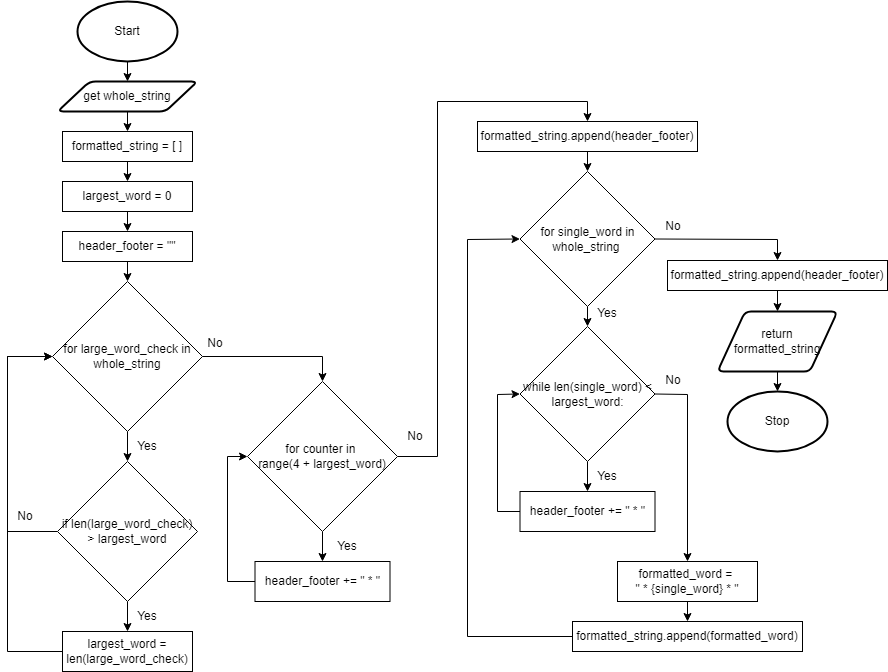

The diagram above was exported from draw.io. Its source (the exported page's mxGraphModel, read from the mxfile embedded in the PNG):
<mxGraphModel dx="1074" dy="717" grid="1" gridSize="10" guides="1" tooltips="1" connect="1" arrows="1" fold="1" page="1" pageScale="1" pageWidth="827" pageHeight="1169" math="0" shadow="0">
  <root>
    <mxCell id="0" />
    <mxCell id="1" parent="0" />
    <mxCell id="17" style="edgeStyle=none;html=1;exitX=0.5;exitY=1;exitDx=0;exitDy=0;exitPerimeter=0;entryX=0.5;entryY=0;entryDx=0;entryDy=0;" parent="1" source="18" target="20" edge="1">
      <mxGeometry relative="1" as="geometry" />
    </mxCell>
    <mxCell id="18" value="Start" style="strokeWidth=2;html=1;shape=mxgraph.flowchart.start_1;whiteSpace=wrap;" parent="1" vertex="1">
      <mxGeometry x="80" y="40" width="100" height="60" as="geometry" />
    </mxCell>
    <mxCell id="35" style="edgeStyle=none;html=1;exitX=0.5;exitY=1;exitDx=0;exitDy=0;entryX=0.5;entryY=0;entryDx=0;entryDy=0;" edge="1" parent="1" source="20" target="34">
      <mxGeometry relative="1" as="geometry" />
    </mxCell>
    <mxCell id="20" value="get whole_string" style="shape=parallelogram;html=1;strokeWidth=2;perimeter=parallelogramPerimeter;whiteSpace=wrap;rounded=1;arcSize=12;size=0.23;" parent="1" vertex="1">
      <mxGeometry x="60" y="120" width="140" height="30" as="geometry" />
    </mxCell>
    <mxCell id="21" value="Stop" style="strokeWidth=2;html=1;shape=mxgraph.flowchart.start_1;whiteSpace=wrap;" parent="1" vertex="1">
      <mxGeometry x="730" y="430" width="100" height="60" as="geometry" />
    </mxCell>
    <mxCell id="22" style="edgeStyle=none;html=1;exitX=1;exitY=0.5;exitDx=0;exitDy=0;entryX=0.5;entryY=0;entryDx=0;entryDy=0;rounded=0;" parent="1" source="24" target="48" edge="1">
      <mxGeometry relative="1" as="geometry">
        <Array as="points">
          <mxPoint x="325" y="395" />
        </Array>
        <mxPoint x="290" y="420" as="targetPoint" />
      </mxGeometry>
    </mxCell>
    <mxCell id="42" style="edgeStyle=none;html=1;exitX=0.5;exitY=1;exitDx=0;exitDy=0;entryX=0.5;entryY=0;entryDx=0;entryDy=0;" edge="1" parent="1" source="24" target="41">
      <mxGeometry relative="1" as="geometry" />
    </mxCell>
    <mxCell id="24" value="for large_word_check in whole_string" style="rhombus;whiteSpace=wrap;html=1;" parent="1" vertex="1">
      <mxGeometry x="55" y="320" width="150" height="150" as="geometry" />
    </mxCell>
    <mxCell id="25" value="Yes" style="text;html=1;strokeColor=none;fillColor=none;align=center;verticalAlign=middle;whiteSpace=wrap;rounded=0;" parent="1" vertex="1">
      <mxGeometry x="130" y="470" width="40" height="30" as="geometry" />
    </mxCell>
    <mxCell id="26" value="No" style="text;html=1;strokeColor=none;fillColor=none;align=center;verticalAlign=middle;whiteSpace=wrap;rounded=0;" parent="1" vertex="1">
      <mxGeometry x="200" y="367" width="36" height="30" as="geometry" />
    </mxCell>
    <mxCell id="29" style="edgeStyle=none;html=1;exitX=0.5;exitY=1;exitDx=0;exitDy=0;entryX=0.5;entryY=0;entryDx=0;entryDy=0;entryPerimeter=0;" parent="1" source="30" target="21" edge="1">
      <mxGeometry relative="1" as="geometry" />
    </mxCell>
    <mxCell id="30" value="return formatted_string" style="shape=parallelogram;html=1;strokeWidth=2;perimeter=parallelogramPerimeter;whiteSpace=wrap;rounded=1;arcSize=12;size=0.23;" parent="1" vertex="1">
      <mxGeometry x="720" y="350" width="120" height="60" as="geometry" />
    </mxCell>
    <mxCell id="37" style="edgeStyle=none;html=1;exitX=0.5;exitY=1;exitDx=0;exitDy=0;entryX=0.5;entryY=0;entryDx=0;entryDy=0;" edge="1" parent="1" source="34" target="36">
      <mxGeometry relative="1" as="geometry" />
    </mxCell>
    <mxCell id="34" value="formatted_string = [ ]" style="rounded=0;whiteSpace=wrap;html=1;" vertex="1" parent="1">
      <mxGeometry x="65" y="170" width="130" height="30" as="geometry" />
    </mxCell>
    <mxCell id="39" style="edgeStyle=none;html=1;exitX=0.5;exitY=1;exitDx=0;exitDy=0;entryX=0.5;entryY=0;entryDx=0;entryDy=0;" edge="1" parent="1" source="36" target="38">
      <mxGeometry relative="1" as="geometry" />
    </mxCell>
    <mxCell id="36" value="largest_word = 0" style="rounded=0;whiteSpace=wrap;html=1;" vertex="1" parent="1">
      <mxGeometry x="65" y="220" width="130" height="30" as="geometry" />
    </mxCell>
    <mxCell id="40" style="edgeStyle=none;html=1;exitX=0.5;exitY=1;exitDx=0;exitDy=0;entryX=0.5;entryY=0;entryDx=0;entryDy=0;" edge="1" parent="1" source="38" target="24">
      <mxGeometry relative="1" as="geometry" />
    </mxCell>
    <mxCell id="38" value="header_footer = &quot;&quot;" style="rounded=0;whiteSpace=wrap;html=1;" vertex="1" parent="1">
      <mxGeometry x="65" y="270" width="130" height="30" as="geometry" />
    </mxCell>
    <mxCell id="43" style="edgeStyle=none;html=1;exitX=0.5;exitY=1;exitDx=0;exitDy=0;entryX=0.5;entryY=0;entryDx=0;entryDy=0;" edge="1" parent="1" source="41" target="51">
      <mxGeometry relative="1" as="geometry">
        <mxPoint x="130" y="670" as="targetPoint" />
      </mxGeometry>
    </mxCell>
    <mxCell id="44" style="edgeStyle=none;html=1;exitX=0;exitY=0.5;exitDx=0;exitDy=0;entryX=0;entryY=0.5;entryDx=0;entryDy=0;rounded=0;" edge="1" parent="1" source="41" target="24">
      <mxGeometry relative="1" as="geometry">
        <Array as="points">
          <mxPoint x="10" y="570" />
          <mxPoint x="10" y="395" />
        </Array>
      </mxGeometry>
    </mxCell>
    <mxCell id="41" value="if len(large_word_check) &amp;gt; largest_word" style="rhombus;whiteSpace=wrap;html=1;" vertex="1" parent="1">
      <mxGeometry x="60" y="500" width="140" height="140" as="geometry" />
    </mxCell>
    <mxCell id="45" value="No" style="text;html=1;strokeColor=none;fillColor=none;align=center;verticalAlign=middle;whiteSpace=wrap;rounded=0;" vertex="1" parent="1">
      <mxGeometry x="10" y="540" width="36" height="30" as="geometry" />
    </mxCell>
    <mxCell id="47" value="Yes" style="text;html=1;strokeColor=none;fillColor=none;align=center;verticalAlign=middle;whiteSpace=wrap;rounded=0;" vertex="1" parent="1">
      <mxGeometry x="130" y="640" width="40" height="30" as="geometry" />
    </mxCell>
    <mxCell id="53" style="edgeStyle=none;rounded=0;html=1;exitX=0.5;exitY=1;exitDx=0;exitDy=0;entryX=0.5;entryY=0;entryDx=0;entryDy=0;" edge="1" parent="1" source="48" target="57">
      <mxGeometry relative="1" as="geometry">
        <mxPoint x="325" y="600" as="targetPoint" />
      </mxGeometry>
    </mxCell>
    <mxCell id="61" style="edgeStyle=none;rounded=0;html=1;exitX=1;exitY=0.5;exitDx=0;exitDy=0;entryX=0.5;entryY=0;entryDx=0;entryDy=0;" edge="1" parent="1" source="48" target="60">
      <mxGeometry relative="1" as="geometry">
        <Array as="points">
          <mxPoint x="440" y="495" />
          <mxPoint x="440" y="140" />
          <mxPoint x="590" y="140" />
        </Array>
      </mxGeometry>
    </mxCell>
    <mxCell id="48" value="for counter in &lt;br&gt;range(4 + largest_word)" style="rhombus;whiteSpace=wrap;html=1;" vertex="1" parent="1">
      <mxGeometry x="250" y="420" width="150" height="150" as="geometry" />
    </mxCell>
    <mxCell id="54" style="edgeStyle=none;rounded=0;html=1;exitX=0;exitY=0.5;exitDx=0;exitDy=0;entryX=0;entryY=0.5;entryDx=0;entryDy=0;" edge="1" parent="1" source="57" target="48">
      <mxGeometry relative="1" as="geometry">
        <mxPoint x="267.25" y="630" as="sourcePoint" />
        <Array as="points">
          <mxPoint x="230" y="620" />
          <mxPoint x="230" y="495" />
        </Array>
      </mxGeometry>
    </mxCell>
    <mxCell id="52" style="edgeStyle=none;rounded=0;html=1;exitX=0;exitY=0.5;exitDx=0;exitDy=0;entryX=0;entryY=0.5;entryDx=0;entryDy=0;" edge="1" parent="1" source="51" target="24">
      <mxGeometry relative="1" as="geometry">
        <Array as="points">
          <mxPoint x="10" y="690" />
          <mxPoint x="10" y="395" />
        </Array>
      </mxGeometry>
    </mxCell>
    <mxCell id="51" value="largest_word = len(large_word_check)" style="rounded=0;whiteSpace=wrap;html=1;" vertex="1" parent="1">
      <mxGeometry x="65" y="670" width="130" height="40" as="geometry" />
    </mxCell>
    <mxCell id="55" value="No" style="text;html=1;strokeColor=none;fillColor=none;align=center;verticalAlign=middle;whiteSpace=wrap;rounded=0;" vertex="1" parent="1">
      <mxGeometry x="400" y="460" width="36" height="30" as="geometry" />
    </mxCell>
    <mxCell id="56" value="Yes" style="text;html=1;strokeColor=none;fillColor=none;align=center;verticalAlign=middle;whiteSpace=wrap;rounded=0;" vertex="1" parent="1">
      <mxGeometry x="330" y="570" width="40" height="30" as="geometry" />
    </mxCell>
    <mxCell id="57" value="header_footer += &quot; * &quot;" style="rounded=0;whiteSpace=wrap;html=1;" vertex="1" parent="1">
      <mxGeometry x="257.5" y="600" width="135" height="40" as="geometry" />
    </mxCell>
    <mxCell id="63" style="edgeStyle=none;rounded=0;html=1;exitX=0.5;exitY=1;exitDx=0;exitDy=0;entryX=0.5;entryY=0;entryDx=0;entryDy=0;" edge="1" parent="1" source="60" target="62">
      <mxGeometry relative="1" as="geometry" />
    </mxCell>
    <mxCell id="60" value="formatted_string.append(header_footer)" style="rounded=0;whiteSpace=wrap;html=1;" vertex="1" parent="1">
      <mxGeometry x="480" y="160" width="220" height="30" as="geometry" />
    </mxCell>
    <mxCell id="65" style="edgeStyle=none;rounded=0;html=1;exitX=0.5;exitY=1;exitDx=0;exitDy=0;entryX=0.5;entryY=0;entryDx=0;entryDy=0;" edge="1" parent="1" source="62" target="64">
      <mxGeometry relative="1" as="geometry" />
    </mxCell>
    <mxCell id="77" style="edgeStyle=none;rounded=0;html=1;exitX=1;exitY=0.5;exitDx=0;exitDy=0;entryX=0.5;entryY=0;entryDx=0;entryDy=0;" edge="1" parent="1" source="62" target="76">
      <mxGeometry relative="1" as="geometry">
        <Array as="points">
          <mxPoint x="780" y="278" />
        </Array>
      </mxGeometry>
    </mxCell>
    <mxCell id="62" value="for single_word in whole_string&amp;nbsp;" style="rhombus;whiteSpace=wrap;html=1;" vertex="1" parent="1">
      <mxGeometry x="522.5" y="210" width="135" height="135" as="geometry" />
    </mxCell>
    <mxCell id="70" style="edgeStyle=none;rounded=0;html=1;exitX=0.5;exitY=1;exitDx=0;exitDy=0;entryX=0.5;entryY=0;entryDx=0;entryDy=0;" edge="1" parent="1" source="64" target="69">
      <mxGeometry relative="1" as="geometry" />
    </mxCell>
    <mxCell id="81" style="edgeStyle=none;rounded=0;html=1;exitX=1;exitY=0.5;exitDx=0;exitDy=0;entryX=0.5;entryY=0;entryDx=0;entryDy=0;" edge="1" parent="1" source="64" target="80">
      <mxGeometry relative="1" as="geometry">
        <Array as="points">
          <mxPoint x="690" y="433" />
        </Array>
      </mxGeometry>
    </mxCell>
    <mxCell id="64" value="while len(single_word) &amp;lt; largest_word:" style="rhombus;whiteSpace=wrap;html=1;" vertex="1" parent="1">
      <mxGeometry x="522.5" y="365" width="135" height="135" as="geometry" />
    </mxCell>
    <mxCell id="66" value="Yes" style="text;html=1;strokeColor=none;fillColor=none;align=center;verticalAlign=middle;whiteSpace=wrap;rounded=0;" vertex="1" parent="1">
      <mxGeometry x="590" y="337" width="40" height="30" as="geometry" />
    </mxCell>
    <mxCell id="68" value="No" style="text;html=1;strokeColor=none;fillColor=none;align=center;verticalAlign=middle;whiteSpace=wrap;rounded=0;" vertex="1" parent="1">
      <mxGeometry x="657.5" y="250" width="36" height="30" as="geometry" />
    </mxCell>
    <mxCell id="72" style="edgeStyle=none;rounded=0;html=1;exitX=0;exitY=0.5;exitDx=0;exitDy=0;entryX=0;entryY=0.5;entryDx=0;entryDy=0;" edge="1" parent="1" source="69" target="64">
      <mxGeometry relative="1" as="geometry">
        <Array as="points">
          <mxPoint x="500" y="550" />
          <mxPoint x="500" y="433" />
        </Array>
      </mxGeometry>
    </mxCell>
    <mxCell id="69" value="header_footer += &quot; * &quot;" style="rounded=0;whiteSpace=wrap;html=1;" vertex="1" parent="1">
      <mxGeometry x="522.5" y="530" width="135" height="40" as="geometry" />
    </mxCell>
    <mxCell id="71" value="Yes" style="text;html=1;strokeColor=none;fillColor=none;align=center;verticalAlign=middle;whiteSpace=wrap;rounded=0;" vertex="1" parent="1">
      <mxGeometry x="590" y="500" width="40" height="30" as="geometry" />
    </mxCell>
    <mxCell id="75" value="No" style="text;html=1;strokeColor=none;fillColor=none;align=center;verticalAlign=middle;whiteSpace=wrap;rounded=0;" vertex="1" parent="1">
      <mxGeometry x="657.5" y="404" width="36" height="30" as="geometry" />
    </mxCell>
    <mxCell id="78" style="edgeStyle=none;rounded=0;html=1;exitX=0.5;exitY=1;exitDx=0;exitDy=0;entryX=0.5;entryY=0;entryDx=0;entryDy=0;" edge="1" parent="1" source="76" target="30">
      <mxGeometry relative="1" as="geometry" />
    </mxCell>
    <mxCell id="76" value="formatted_string.append(header_footer)" style="rounded=0;whiteSpace=wrap;html=1;" vertex="1" parent="1">
      <mxGeometry x="670" y="299" width="220" height="30" as="geometry" />
    </mxCell>
    <mxCell id="84" style="edgeStyle=none;rounded=0;html=1;exitX=0.5;exitY=1;exitDx=0;exitDy=0;entryX=0.5;entryY=0;entryDx=0;entryDy=0;" edge="1" parent="1" source="80" target="83">
      <mxGeometry relative="1" as="geometry" />
    </mxCell>
    <mxCell id="80" value="formatted_word = &lt;br&gt;&quot; * {single_word} * &quot;" style="rounded=0;whiteSpace=wrap;html=1;" vertex="1" parent="1">
      <mxGeometry x="620" y="600" width="140" height="40" as="geometry" />
    </mxCell>
    <mxCell id="85" style="edgeStyle=none;rounded=0;html=1;exitX=0;exitY=0.5;exitDx=0;exitDy=0;entryX=0;entryY=0.5;entryDx=0;entryDy=0;" edge="1" parent="1" source="83" target="62">
      <mxGeometry relative="1" as="geometry">
        <Array as="points">
          <mxPoint x="470" y="675" />
          <mxPoint x="470" y="278" />
        </Array>
      </mxGeometry>
    </mxCell>
    <mxCell id="83" value="formatted_string.append(formatted_word)" style="rounded=0;whiteSpace=wrap;html=1;" vertex="1" parent="1">
      <mxGeometry x="575" y="660" width="230" height="30" as="geometry" />
    </mxCell>
  </root>
</mxGraphModel>